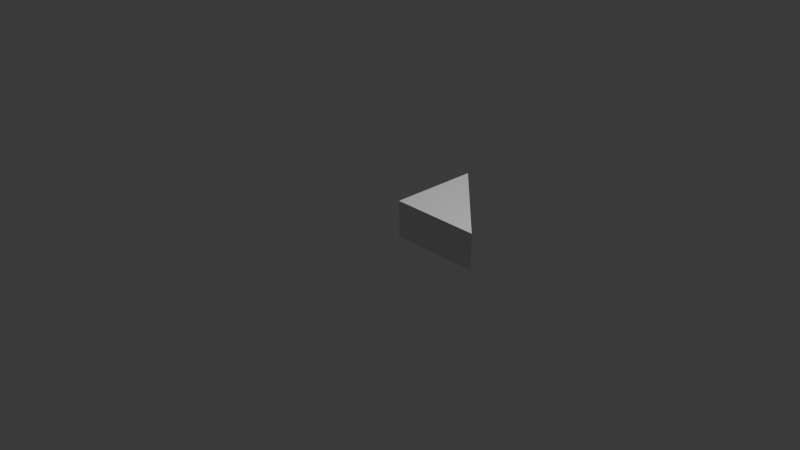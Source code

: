 # Source: unit_right_triangle.blend  (saved by Blender 5.1.30; exported with 4.5.12 LTS)
import bpy
from mathutils import Matrix  # noqa: F401  (used for matrix-valued properties, if any)

bpy.ops.wm.read_factory_settings(use_empty=True)
scene = bpy.context.scene
scene.name = 'Scene'

# ---- collections
col_collection = bpy.data.collections.new('Collection'); scene.collection.children.link(col_collection)

# ---- world
world_world = bpy.data.worlds.new('World'); scene.world = world_world
world_world.use_nodes = True; world_world.node_tree.nodes.clear()
_N = world_world.node_tree.nodes; _L = world_world.node_tree.links
n0 = _N.new('ShaderNodeOutputWorld'); n0.name = 'World Output'; n0.location = (200, 100)
n1 = _N.new('ShaderNodeBackground'); n1.name = 'Background'; n1.location = (-200, 100)
n1.inputs[0].default_value = (0.05088, 0.05088, 0.05088, 1.0)
_L.new(n1.outputs[0], n0.inputs[0])
n0.is_active_output = True
world_world.color = (0.05088, 0.05088, 0.05088)
world_world.sun_shadow_jitter_overblur = 0.0

# ---- cameras
cam_camera = bpy.data.cameras.new('Camera')
cam_camera.clip_end = 100.0
cam_camera.ortho_scale = 7.314

# ---- lights
light_light = bpy.data.lights.new('Light', 'POINT')
light_light.energy = 1000.0
light_light.shadow_soft_size = 0.1

# ---- meshes
me_cube = bpy.data.meshes.new('Cube')
me_cube.from_pydata([(0.0, 0.0, 0.2), (0.0, 0.0, -0.2), (0.0, 1.0, -0.2), (1.0, 0.0, -0.2), (0.0, 1.0, 0.2), (1.0, 0.0, 0.2)], [], [(4, 5, 0), (2, 1, 3), (3, 1, 0, 5), (1, 2, 4, 0), (2, 3, 5, 4)])
_uv = me_cube.uv_layers.new(name='UVMap')
_uv.uv.foreach_set('vector', [0.875, 0.5, 0.625, 0.75, 0.875, 0.75, 0.875, 0.5, 0.875, 0.75, 0.625, 0.75, 0.625, 0.75, 0.875, 0.75, 0.875, 0.75, 0.625, 0.75, 0.875, 0.75, 0.875, 0.5, 0.875, 0.5, 0.875, 0.75, 0.875, 0.5, 0.625, 0.75, 0.625, 0.75, 0.875, 0.5])
me_cube.update()

# ---- objects
ob_light = bpy.data.objects.new('Light', light_light)
ob_camera = bpy.data.objects.new('Camera', cam_camera)
ob_cube = bpy.data.objects.new('Cube', me_cube)

# ---- transforms, parenting, visibility, modifiers, constraints
ob_light.location = (4.076, 1.005, 5.904)
ob_light.rotation_euler = (0.6503, 0.05522, 1.866)
ob_light.lock_rotations_4d = False
ob_light.empty_display_type = 'ARROWS'
ob_light.color = (0.0, 0.0, 0.0, 0.0)
ob_light.lineart.crease_threshold = 0.0
ob_camera.location = (7.359, -6.926, 4.958)
ob_camera.rotation_euler = (1.109, 0.0, 0.8149)
ob_camera.lock_rotations_4d = False
ob_camera.empty_display_type = 'ARROWS'
ob_camera.color = (0.0, 0.0, 0.0, 0.0)
ob_camera.display_type = 'WIRE'
ob_camera.lineart.crease_threshold = 0.0
ob_cube.location = (0.0, 0.0, 0.0)

# ---- collection membership
col_collection.objects.link(ob_light)
col_collection.objects.link(ob_camera)
col_collection.objects.link(ob_cube)

# ---- scene / render settings (as saved in the file)
scene.camera = ob_camera
scene.frame_start = 1; scene.frame_end = 250; scene.frame_set(1)
scene.render.engine = 'BLENDER_EEVEE_NEXT'
scene.render.bake_bias = 0.0
scene.render.bake_samples = 0
scene.cycles.sampling_pattern = 'TABULATED_SOBOL'
scene.eevee.use_volume_custom_range = False
bpy.context.view_layer.update()
